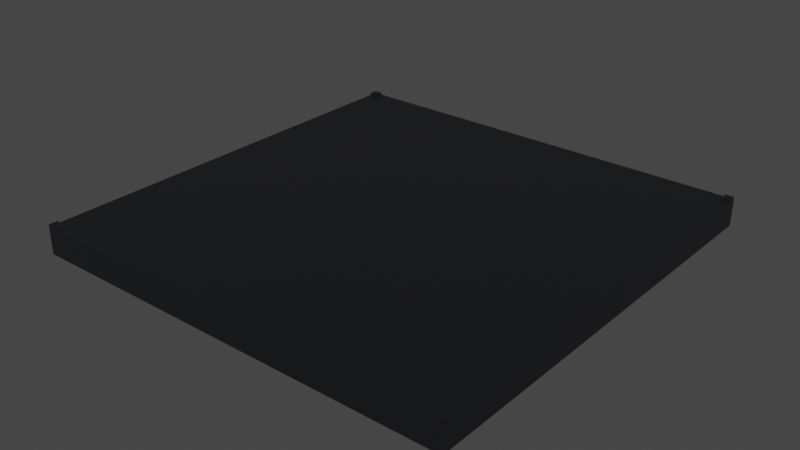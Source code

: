 # Source: trisection_8x8x0.5.blend  (saved by Blender 2.80.75; exported with 4.5.12 LTS)
import bpy
from mathutils import Matrix  # noqa: F401  (used for matrix-valued properties, if any)

bpy.ops.wm.read_factory_settings(use_empty=True)
scene = bpy.context.scene
scene.name = 'Scene'

# ---- collections
col_collection = bpy.data.collections.new('Collection'); scene.collection.children.link(col_collection)

# ---- materials (node trees are filled in below, after node groups)
mat_material = bpy.data.materials.new('Material')
mat_material.alpha_threshold = 0.0
mat_material.use_transparent_shadow = False
mat_material.line_color = (0.0, 0.0, 0.0, 1.0)

# ---- material node trees
mat_material.use_nodes = True; mat_material.node_tree.nodes.clear()
_N = mat_material.node_tree.nodes; _L = mat_material.node_tree.links
n0 = _N.new('ShaderNodeOutputMaterial'); n0.name = 'Material Output'; n0.location = (300, 300)
n1 = _N.new('ShaderNodeBsdfPrincipled'); n1.name = 'Principled BSDF'; n1.location = (10, 300)
n1.distribution = 'GGX'
n1.subsurface_method = 'BURLEY'
n1.inputs[0].default_value = (0.008423, 0.008968, 0.01128, 1.0)
n1.inputs[2].default_value = 0.4
n1.inputs[3].default_value = 1.45
n1.inputs[27].default_value = (0.0, 0.0, 0.0, 1.0)
n1.inputs[28].default_value = 1.0
_L.new(n1.outputs[0], n0.inputs[0])
n0.is_active_output = True

# ---- world
world_world = bpy.data.worlds.new('World'); scene.world = world_world
world_world.use_nodes = True; world_world.node_tree.nodes.clear()
_N = world_world.node_tree.nodes; _L = world_world.node_tree.links
n0 = _N.new('ShaderNodeOutputWorld'); n0.name = 'World Output'; n0.location = (300, 300)
n1 = _N.new('ShaderNodeBackground'); n1.name = 'Background'; n1.location = (10, 300)
n1.inputs[0].default_value = (0.05088, 0.05088, 0.05088, 1.0)
_L.new(n1.outputs[0], n0.inputs[0])
n0.is_active_output = True
world_world.color = (0.05088, 0.05088, 0.05088)
world_world.use_sun_shadow = False
world_world.sun_shadow_jitter_overblur = 0.0

# ---- meshes
me_cube = bpy.data.meshes.new('Cube')
me_cube.from_pydata([(1.0, 1.0, 1.0), (1.0, 1.0, -1.0), (1.0, -1.0, 1.0), (1.0, -1.0, -1.0), (-1.0, 1.0, 1.0), (-1.0, 1.0, -1.0), (-1.0, -1.0, 1.0), (-1.0, -1.0, -1.0), (-1.0, -0.96, -1.0), (1.0, -0.96, 1.0), (-1.0, -0.96, 1.0), (1.0, -0.96, -1.0), (-1.0, 0.9608, 1.0), (1.0, 0.9608, -1.0), (-1.0, 0.9608, -1.0), (1.0, 0.9608, 1.0), (-1.0, 0.0004, -1.0), (1.0, 0.0004, 1.0), (-1.0, 0.0004, 1.0), (1.0, 0.0004, -1.0), (-1.0, -0.4798, -1.0), (1.0, -0.4798, 1.0), (-1.0, -0.4798, 1.0), (1.0, -0.4798, -1.0), (-1.0, 0.4806, 1.0), (1.0, 0.4806, -1.0), (-1.0, 0.4806, -1.0), (1.0, 0.4806, 1.0), (-0.96, 1.0, -1.0), (-0.96, -1.0, 1.0), (-0.96, -1.0, -1.0), (-0.96, 1.0, 1.0), (-0.96, -0.96, -1.0), (-0.96, -0.96, 1.0), (-0.96, 0.9608, 1.0), (-0.96, 0.9608, -1.0), (-0.96, 0.0004, 1.0), (-0.96, 0.0004, -1.0), (-0.96, -0.4798, 1.0), (-0.96, -0.4798, -1.0), (-0.96, 0.4806, -1.0), (-0.96, 0.4806, 1.0), (0.9608, -1.0, -1.0), (0.9608, 1.0, 1.0), (0.9608, -0.96, 1.0), (0.9608, 0.9608, 1.0), (0.9608, 0.0004, 1.0), (0.9608, -0.4798, 1.0), (0.9608, 0.4806, 1.0), (0.9608, 1.0, -1.0), (0.9608, -1.0, 1.0), (0.9608, -0.96, -1.0), (0.9608, 0.9608, -1.0), (0.9608, 0.0004, -1.0), (0.9608, -0.4798, -1.0), (0.9608, 0.4806, -1.0), (-0.96, -1.0, 1.16), (-1.0, -1.0, 1.16), (1.0, -0.96, 1.16), (1.0, -1.0, 1.16), (-1.0, 0.9608, 1.16), (-1.0, 1.0, 1.16), (0.9608, 1.0, 1.16), (1.0, 1.0, 1.16), (-1.0, -0.96, 1.16), (0.9608, -0.96, 1.16), (1.0, 0.9608, 1.16), (0.9608, 0.9608, 1.16), (0.9608, -1.0, 1.16), (-0.96, 1.0, 1.16), (-0.96, -0.96, 1.16), (-0.96, 0.9608, 1.16)], [], [(50, 2, 59, 68), (30, 29, 6, 7), (14, 12, 4, 5), (51, 11, 3, 42), (11, 9, 2, 3), (49, 43, 0, 1), (23, 21, 9, 11), (54, 23, 11, 51), (7, 6, 10, 8), (38, 22, 10, 33), (34, 31, 69, 71), (49, 1, 13, 52), (1, 0, 15, 13), (26, 24, 12, 14), (20, 22, 18, 16), (41, 24, 18, 36), (55, 25, 19, 53), (25, 27, 17, 19), (8, 10, 22, 20), (36, 18, 22, 38), (53, 19, 23, 54), (19, 17, 21, 23), (13, 15, 27, 25), (52, 13, 25, 55), (34, 12, 24, 41), (16, 18, 24, 26), (45, 34, 41, 48), (14, 35, 40, 26), (16, 37, 39, 20), (46, 36, 38, 47), (26, 40, 37, 16), (48, 41, 36, 46), (5, 28, 35, 14), (43, 31, 34, 45), (47, 38, 33, 44), (20, 39, 32, 8), (5, 4, 31, 28), (8, 32, 30, 7), (42, 50, 29, 30), (12, 34, 71, 60), (6, 29, 56, 57), (3, 2, 50, 42), (21, 47, 44, 9), (33, 10, 64, 70), (27, 48, 46, 17), (17, 46, 47, 21), (15, 45, 48, 27), (35, 52, 55, 40), (37, 53, 54, 39), (40, 55, 53, 37), (28, 49, 52, 35), (39, 54, 51, 32), (28, 31, 43, 49), (32, 51, 42, 30), (70, 64, 57, 56), (69, 61, 60, 71), (65, 70, 56, 68), (58, 65, 68, 59), (63, 62, 67, 66), (10, 6, 57, 64), (2, 9, 58, 59), (44, 33, 70, 65), (43, 45, 67, 62), (15, 0, 63, 66), (29, 50, 68, 56), (4, 12, 60, 61), (45, 15, 66, 67), (0, 43, 62, 63), (31, 4, 61, 69), (9, 44, 65, 58)])
_uv = me_cube.uv_layers.new(name='UVMap')
_uv.uv.foreach_set('vector', [0.625, 0.2549, 0.625, 0.25, 0.625, 0.25, 0.625, 0.2549, 0.375, 0.495, 0.625, 0.495, 0.625, 0.5, 0.375, 0.5, 0.375, 0.7451, 0.625, 0.7451, 0.625, 0.75, 0.375, 0.75, 0.6201, 0.995, 0.625, 0.995, 0.625, 1.0, 0.6201, 1.0, 0.125, 0.745, 0.375, 0.745, 0.375, 0.75, 0.125, 0.75, 0.625, 0.7451, 0.875, 0.7451, 0.875, 0.75, 0.625, 0.75, 0.125, 0.685, 0.375, 0.685, 0.375, 0.745, 0.125, 0.745, 0.6201, 0.935, 0.625, 0.935, 0.625, 0.995, 0.6201, 0.995, 0.375, 0.5, 0.625, 0.5, 0.625, 0.505, 0.375, 0.505, 0.62, 0.185, 0.625, 0.185, 0.625, 0.245, 0.62, 0.245, 0.62, 0.0049, 0.62, 0.0, 0.62, 0.0, 0.62, 0.0049, 0.6201, 0.75, 0.625, 0.75, 0.625, 0.7549, 0.6201, 0.7549, 0.125, 0.5, 0.375, 0.5, 0.375, 0.5049, 0.125, 0.5049, 0.375, 0.6851, 0.625, 0.6851, 0.625, 0.7451, 0.375, 0.7451, 0.375, 0.565, 0.625, 0.565, 0.625, 0.625, 0.375, 0.625, 0.62, 0.06493, 0.625, 0.06493, 0.625, 0.125, 0.62, 0.125, 0.6201, 0.8149, 0.625, 0.8149, 0.625, 0.8749, 0.6201, 0.8749, 0.125, 0.5649, 0.375, 0.5649, 0.375, 0.6249, 0.125, 0.6249, 0.375, 0.505, 0.625, 0.505, 0.625, 0.565, 0.375, 0.565, 0.62, 0.125, 0.625, 0.125, 0.625, 0.185, 0.62, 0.185, 0.6201, 0.8749, 0.625, 0.8749, 0.625, 0.935, 0.6201, 0.935, 0.125, 0.6249, 0.375, 0.6249, 0.375, 0.685, 0.125, 0.685, 0.125, 0.5049, 0.375, 0.5049, 0.375, 0.5649, 0.125, 0.5649, 0.6201, 0.7549, 0.625, 0.7549, 0.625, 0.8149, 0.6201, 0.8149, 0.62, 0.0049, 0.625, 0.0049, 0.625, 0.06493, 0.62, 0.06493, 0.375, 0.625, 0.625, 0.625, 0.625, 0.6851, 0.375, 0.6851, 0.3799, 0.0049, 0.62, 0.0049, 0.62, 0.06493, 0.3799, 0.06493, 0.375, 0.7549, 0.38, 0.7549, 0.38, 0.8149, 0.375, 0.8149, 0.375, 0.8749, 0.38, 0.8749, 0.38, 0.935, 0.375, 0.935, 0.3799, 0.125, 0.62, 0.125, 0.62, 0.185, 0.3799, 0.185, 0.375, 0.8149, 0.38, 0.8149, 0.38, 0.8749, 0.375, 0.8749, 0.3799, 0.06493, 0.62, 0.06493, 0.62, 0.125, 0.3799, 0.125, 0.375, 0.75, 0.38, 0.75, 0.38, 0.7549, 0.375, 0.7549, 0.3799, 0.0, 0.62, 0.0, 0.62, 0.0049, 0.3799, 0.0049, 0.3799, 0.185, 0.62, 0.185, 0.62, 0.245, 0.3799, 0.245, 0.375, 0.935, 0.38, 0.935, 0.38, 0.995, 0.375, 0.995, 0.625, 0.5, 0.875, 0.5, 0.875, 0.505, 0.625, 0.505, 0.375, 0.995, 0.38, 0.995, 0.38, 1.0, 0.375, 1.0, 0.375, 0.2549, 0.625, 0.2549, 0.625, 0.495, 0.375, 0.495, 0.625, 0.0049, 0.62, 0.0049, 0.62, 0.0049, 0.625, 0.0049, 0.625, 0.5, 0.625, 0.495, 0.625, 0.495, 0.625, 0.5, 0.375, 0.25, 0.625, 0.25, 0.625, 0.2549, 0.375, 0.2549, 0.375, 0.185, 0.3799, 0.185, 0.3799, 0.245, 0.375, 0.245, 0.62, 0.245, 0.625, 0.245, 0.625, 0.245, 0.62, 0.245, 0.375, 0.06493, 0.3799, 0.06493, 0.3799, 0.125, 0.375, 0.125, 0.375, 0.125, 0.3799, 0.125, 0.3799, 0.185, 0.375, 0.185, 0.375, 0.0049, 0.3799, 0.0049, 0.3799, 0.06493, 0.375, 0.06493, 0.38, 0.7549, 0.6201, 0.7549, 0.6201, 0.8149, 0.38, 0.8149, 0.38, 0.8749, 0.6201, 0.8749, 0.6201, 0.935, 0.38, 0.935, 0.38, 0.8149, 0.6201, 0.8149, 0.6201, 0.8749, 0.38, 0.8749, 0.38, 0.75, 0.6201, 0.75, 0.6201, 0.7549, 0.38, 0.7549, 0.38, 0.935, 0.6201, 0.935, 0.6201, 0.995, 0.38, 0.995, 0.625, 0.505, 0.875, 0.505, 0.875, 0.7451, 0.625, 0.7451, 0.38, 0.995, 0.6201, 0.995, 0.6201, 1.0, 0.38, 1.0, 0.62, 0.245, 0.625, 0.245, 0.625, 0.25, 0.62, 0.25, 0.62, 0.0, 0.625, 0.0, 0.625, 0.0049, 0.62, 0.0049, 0.3799, 0.245, 0.62, 0.245, 0.62, 0.25, 0.3799, 0.25, 0.375, 0.245, 0.3799, 0.245, 0.3799, 0.25, 0.375, 0.25, 0.375, 0.0, 0.3799, 0.0, 0.3799, 0.0049, 0.375, 0.0049, 0.625, 0.505, 0.625, 0.5, 0.625, 0.5, 0.625, 0.505, 0.375, 0.75, 0.375, 0.745, 0.375, 0.745, 0.375, 0.75, 0.3799, 0.245, 0.62, 0.245, 0.62, 0.245, 0.3799, 0.245, 0.3799, 0.0, 0.3799, 0.0049, 0.3799, 0.0049, 0.3799, 0.0, 0.375, 0.5049, 0.375, 0.5, 0.375, 0.5, 0.375, 0.5049, 0.625, 0.495, 0.625, 0.2549, 0.625, 0.2549, 0.625, 0.495, 0.625, 0.75, 0.625, 0.7451, 0.625, 0.7451, 0.625, 0.75, 0.3799, 0.0049, 0.375, 0.0049, 0.375, 0.0049, 0.3799, 0.0049, 0.875, 0.75, 0.875, 0.7451, 0.875, 0.7451, 0.875, 0.75, 0.875, 0.505, 0.875, 0.5, 0.875, 0.5, 0.875, 0.505, 0.375, 0.245, 0.3799, 0.245, 0.3799, 0.245, 0.375, 0.245])
me_cube.materials.append(mat_material)
me_cube.use_remesh_preserve_volume = False
me_cube.use_remesh_preserve_attributes = False
me_cube.use_mirror_vertex_groups = False
me_cube.update()

# ---- objects
ob_cube = bpy.data.objects.new('Cube', me_cube)

# ---- transforms, parenting, visibility, modifiers, constraints
ob_cube.location = (0.0, 0.0, 0.0)
ob_cube.scale = (8.0, 8.0, 0.5)
ob_cube.lock_rotations_4d = False
ob_cube.empty_display_type = 'ARROWS'
ob_cube.lineart.crease_threshold = 0.0

# ---- collection membership
col_collection.objects.link(ob_cube)

# ---- scene / render settings (as saved in the file)
scene.frame_start = 1; scene.frame_end = 250; scene.frame_set(1)
scene.render.engine = 'BLENDER_EEVEE_NEXT'
scene.cycles.use_denoising = False
scene.cycles.samples = 128
scene.cycles.sampling_pattern = 'TABULATED_SOBOL'
scene.cycles.use_adaptive_sampling = False
scene.cycles.use_light_tree = False
scene.view_settings.view_transform = 'Filmic'
bpy.context.view_layer.update()

# ---- added for rendering (the .blend has no active camera and no usable light): camera, sun
cam_auto = bpy.data.cameras.new('AutoCamera')
cam_auto.lens = 50.0
cam_auto.sensor_width = 36.0
cam_auto.clip_end = 1000.0
ob_auto_camera = bpy.data.objects.new('AutoCamera', cam_auto)
scene.collection.objects.link(ob_auto_camera)
ob_auto_camera.location = (20.9593, -25.1511, 16.8074)
ob_auto_camera.rotation_euler = (1.09748, -7.21219e-08, 0.694738)
scene.camera = ob_auto_camera
light_auto_sun = bpy.data.lights.new('AutoSun', 'SUN')
light_auto_sun.energy = 3.0
light_auto_sun.angle = 0.0523599
ob_auto_sun = bpy.data.objects.new('AutoSun', light_auto_sun)
scene.collection.objects.link(ob_auto_sun)
ob_auto_sun.rotation_euler = (0.872665, 0.174533, 0.523599)
bpy.context.view_layer.update()
